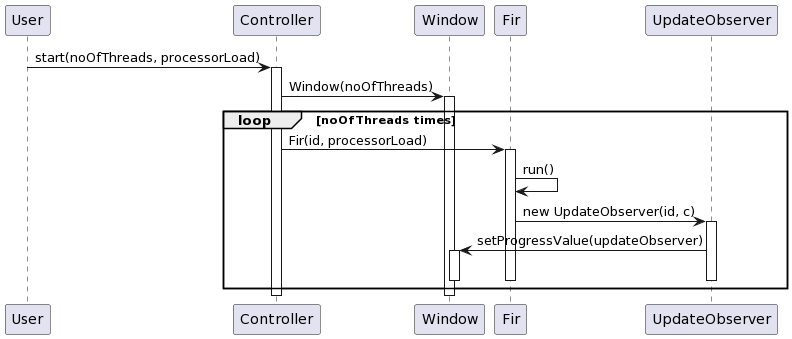

The diagram above was rendered by PlantUML. Its source (embedded in the PNG):
@startuml
participant User
participant Controller
participant Window
participant Fir
participant UpdateObserver

User -> Controller: start(noOfThreads, processorLoad)
activate Controller
Controller -> Window: Window(noOfThreads)
activate Window
loop noOfThreads times
    Controller -> Fir: Fir(id, processorLoad)
    activate Fir
    Fir -> Fir: run()
    Fir -> UpdateObserver: new UpdateObserver(id, c)
    activate UpdateObserver
    UpdateObserver -> Window: setProgressValue(updateObserver)
    activate Window
    deactivate Window
    deactivate UpdateObserver
    deactivate Fir
end
deactivate Window
deactivate Controller
@enduml